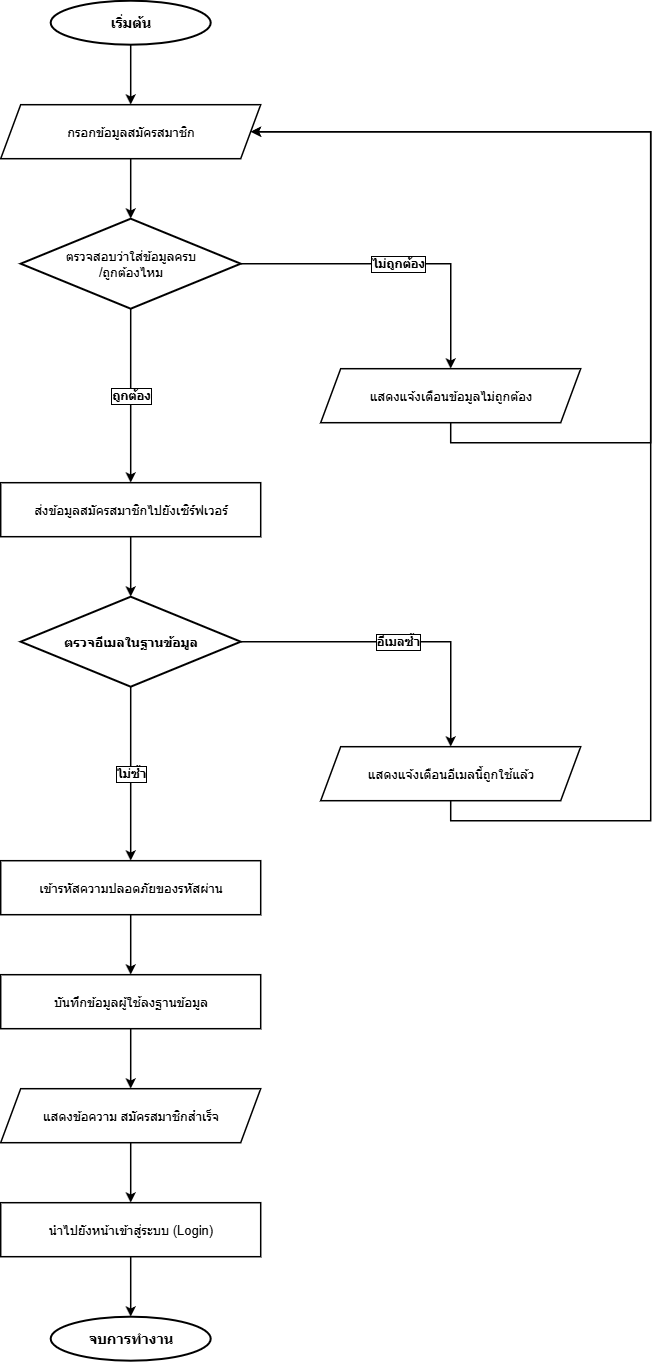

The diagram above was exported from draw.io. Its source (the exported page's mxGraphModel, read from the mxfile embedded in the PNG):
<mxGraphModel dx="2020" dy="1201" grid="1" gridSize="10" guides="1" tooltips="1" connect="1" arrows="1" fold="1" page="1" pageScale="1" pageWidth="1169" pageHeight="1654" math="0" shadow="0">
  <root>
    <mxCell id="0" />
    <mxCell id="1" parent="0" />
    <mxCell id="start" parent="1" style="ellipse;whiteSpace=wrap;html=1;fillColor=#ffffff;strokeColor=#000000;strokeWidth=2;fontColor=#000000;fontStyle=1;fontSize=14;align=center;" value="เริ่มต้น" vertex="1">
      <mxGeometry height="44" width="160" x="270" y="80" as="geometry" />
    </mxCell>
    <mxCell id="input" parent="1" style="shape=parallelogram;perimeter=parallelogramPerimeter;whiteSpace=wrap;html=1;fixedSize=1;fillColor=#ffffff;strokeColor=#000000;strokeWidth=1.5;fontColor=#000000;fontSize=13;align=center;" value="กรอกข้อมูลสมัครสมาชิก" vertex="1">
      <mxGeometry height="54" width="260" x="220" y="184" as="geometry" />
    </mxCell>
    <mxCell id="val_client" parent="1" style="rhombus;whiteSpace=wrap;html=1;fillColor=#ffffff;strokeColor=#000000;strokeWidth=2;fontColor=#000000;fontStyle=1;fontSize=13;align=center;" value="&lt;span style=&quot;font-weight: normal;&quot;&gt;ตรวจสอบ&lt;span style=&quot;background-color: transparent; color: light-dark(rgb(0, 0, 0), rgb(237, 237, 237));&quot;&gt;ว่าใส่ข้อมูลครบ&lt;/span&gt;&lt;/span&gt;&lt;div&gt;&lt;span style=&quot;background-color: transparent; color: light-dark(rgb(0, 0, 0), rgb(237, 237, 237)); font-weight: normal;&quot;&gt;/ถูกต้องไหม&lt;/span&gt;&lt;/div&gt;" vertex="1">
      <mxGeometry height="90" width="220" x="240" y="298" as="geometry" />
    </mxCell>
    <mxCell id="err_client" parent="1" style="shape=parallelogram;perimeter=parallelogramPerimeter;whiteSpace=wrap;html=1;fixedSize=1;fillColor=#ffffff;strokeColor=#000000;strokeWidth=1.5;fontColor=#000000;fontSize=13;align=center;" value="แสดงแจ้งเตือนข้อมูลไม่ถูกต้อง" vertex="1">
      <mxGeometry height="54" width="260" x="540" y="448" as="geometry" />
    </mxCell>
    <mxCell id="send_api" parent="1" style="rounded=0;whiteSpace=wrap;html=1;fillColor=#ffffff;strokeColor=#000000;strokeWidth=1.5;fontColor=#000000;fontSize=13;align=center;" value="ส่งข้อมูลสมัครสมาชิกไปยังเซิร์ฟเวอร์" vertex="1">
      <mxGeometry height="54" width="260" x="220" y="562" as="geometry" />
    </mxCell>
    <mxCell id="check_db" parent="1" style="rhombus;whiteSpace=wrap;html=1;fillColor=#ffffff;strokeColor=#000000;strokeWidth=2;fontColor=#000000;fontStyle=1;fontSize=13;align=center;" value="ตรวจอีเมลในฐานข้อมูล" vertex="1">
      <mxGeometry height="90" width="220" x="240" y="676" as="geometry" />
    </mxCell>
    <mxCell id="err_db" parent="1" style="shape=parallelogram;perimeter=parallelogramPerimeter;whiteSpace=wrap;html=1;fixedSize=1;fillColor=#ffffff;strokeColor=#000000;strokeWidth=1.5;fontColor=#000000;fontSize=13;align=center;" value="แสดงแจ้งเตือนอีเมลนี้ถูกใช้แล้ว" vertex="1">
      <mxGeometry height="54" width="260" x="540" y="826" as="geometry" />
    </mxCell>
    <mxCell id="hash_pwd" parent="1" style="rounded=0;whiteSpace=wrap;html=1;fillColor=#ffffff;strokeColor=#000000;strokeWidth=1.5;fontColor=#000000;fontSize=13;align=center;" value="เข้ารหัสความปลอดภัยของรหัสผ่าน" vertex="1">
      <mxGeometry height="54" width="260" x="220" y="940" as="geometry" />
    </mxCell>
    <mxCell id="save_db" parent="1" style="rounded=0;whiteSpace=wrap;html=1;fillColor=#ffffff;strokeColor=#000000;strokeWidth=1.5;fontColor=#000000;fontSize=13;align=center;" value="บันทึกข้อมูลผู้ใช้ลงฐานข้อมูล" vertex="1">
      <mxGeometry height="54" width="260" x="220" y="1054" as="geometry" />
    </mxCell>
    <mxCell id="success" parent="1" style="shape=parallelogram;perimeter=parallelogramPerimeter;whiteSpace=wrap;html=1;fixedSize=1;fillColor=#ffffff;strokeColor=#000000;strokeWidth=1.5;fontColor=#000000;fontSize=13;align=center;" value="แสดงข้อความ สมัครสมาชิกสำเร็จ" vertex="1">
      <mxGeometry height="54" width="260" x="220" y="1168" as="geometry" />
    </mxCell>
    <mxCell id="redirect" parent="1" style="rounded=0;whiteSpace=wrap;html=1;fillColor=#ffffff;strokeColor=#000000;strokeWidth=1.5;fontColor=#000000;fontSize=13;align=center;" value="นำไปยังหน้าเข้าสู่ระบบ (Login)" vertex="1">
      <mxGeometry height="54" width="260" x="220" y="1282" as="geometry" />
    </mxCell>
    <mxCell id="end" parent="1" style="ellipse;whiteSpace=wrap;html=1;fillColor=#ffffff;strokeColor=#000000;strokeWidth=2;fontColor=#000000;fontStyle=1;fontSize=14;align=center;" value="จบการทำงาน" vertex="1">
      <mxGeometry height="44" width="160" x="270" y="1396" as="geometry" />
    </mxCell>
    <mxCell id="edge_1" edge="1" parent="1" source="start" style="edgeStyle=orthogonalEdgeStyle;rounded=0;orthogonalLoop=1;jettySize=auto;html=1;strokeColor=#000000;strokeWidth=1.5;fontColor=#000000;fontSize=12;fontStyle=1;labelBackgroundColor=#ffffff;labelBorderColor=#000000;exitX=0.5;exitY=1;exitPerimeter=1;entryX=0.5;entryY=0;entryPerimeter=1;" target="input" value="">
      <mxGeometry relative="1" as="geometry" />
    </mxCell>
    <mxCell id="edge_2" edge="1" parent="1" source="input" style="edgeStyle=orthogonalEdgeStyle;rounded=0;orthogonalLoop=1;jettySize=auto;html=1;strokeColor=#000000;strokeWidth=1.5;fontColor=#000000;fontSize=12;fontStyle=1;labelBackgroundColor=#ffffff;labelBorderColor=#000000;exitX=0.5;exitY=1;exitPerimeter=1;entryX=0.5;entryY=0;entryPerimeter=1;" target="val_client" value="">
      <mxGeometry relative="1" as="geometry" />
    </mxCell>
    <mxCell id="edge_3" edge="1" parent="1" source="val_client" style="edgeStyle=orthogonalEdgeStyle;rounded=0;orthogonalLoop=1;jettySize=auto;html=1;strokeColor=#000000;strokeWidth=1.5;fontColor=#000000;fontSize=12;fontStyle=1;labelBackgroundColor=#ffffff;labelBorderColor=#000000;exitX=0.5;exitY=1;exitPerimeter=1;entryX=0.5;entryY=0;entryPerimeter=1;" target="send_api" value="ถูกต้อง">
      <mxGeometry relative="1" as="geometry" />
    </mxCell>
    <mxCell id="edge_4" edge="1" parent="1" source="val_client" style="edgeStyle=orthogonalEdgeStyle;rounded=0;orthogonalLoop=1;jettySize=auto;html=1;strokeColor=#000000;strokeWidth=1.5;fontColor=#000000;fontSize=12;fontStyle=1;labelBackgroundColor=#ffffff;labelBorderColor=#000000;exitX=1;exitY=0.5;exitPerimeter=1;entryX=0.5;entryY=0;entryPerimeter=1;" target="err_client" value="ไม่ถูกต้อง">
      <mxGeometry relative="1" as="geometry" />
    </mxCell>
    <mxCell id="edge_5" edge="1" parent="1" source="err_client" style="edgeStyle=orthogonalEdgeStyle;rounded=0;orthogonalLoop=1;jettySize=auto;html=1;strokeColor=#000000;strokeWidth=1.5;fontColor=#000000;fontSize=12;fontStyle=1;labelBackgroundColor=#ffffff;labelBorderColor=#000000;exitX=0.5;exitY=1;exitPerimeter=1;entryX=1;entryY=0.5;entryPerimeter=1;" target="input" value="">
      <mxGeometry relative="1" as="geometry">
        <Array as="points">
          <mxPoint x="670" y="522" />
          <mxPoint x="870" y="522" />
          <mxPoint x="870" y="210.94" />
        </Array>
      </mxGeometry>
    </mxCell>
    <mxCell id="edge_6" edge="1" parent="1" source="send_api" style="edgeStyle=orthogonalEdgeStyle;rounded=0;orthogonalLoop=1;jettySize=auto;html=1;strokeColor=#000000;strokeWidth=1.5;fontColor=#000000;fontSize=12;fontStyle=1;labelBackgroundColor=#ffffff;labelBorderColor=#000000;exitX=0.5;exitY=1;exitPerimeter=1;entryX=0.5;entryY=0;entryPerimeter=1;" target="check_db" value="">
      <mxGeometry relative="1" as="geometry" />
    </mxCell>
    <mxCell id="edge_7" edge="1" parent="1" source="check_db" style="edgeStyle=orthogonalEdgeStyle;rounded=0;orthogonalLoop=1;jettySize=auto;html=1;strokeColor=#000000;strokeWidth=1.5;fontColor=#000000;fontSize=12;fontStyle=1;labelBackgroundColor=#ffffff;labelBorderColor=#000000;exitX=0.5;exitY=1;exitPerimeter=1;entryX=0.5;entryY=0;entryPerimeter=1;" target="hash_pwd" value="ไม่ซ้ำ">
      <mxGeometry relative="1" as="geometry" />
    </mxCell>
    <mxCell id="edge_8" edge="1" parent="1" source="check_db" style="edgeStyle=orthogonalEdgeStyle;rounded=0;orthogonalLoop=1;jettySize=auto;html=1;strokeColor=#000000;strokeWidth=1.5;fontColor=#000000;fontSize=12;fontStyle=1;labelBackgroundColor=#ffffff;labelBorderColor=#000000;exitX=1;exitY=0.5;exitPerimeter=1;entryX=0.5;entryY=0;entryPerimeter=1;" target="err_db" value="อีเมลซ้ำ">
      <mxGeometry relative="1" as="geometry" />
    </mxCell>
    <mxCell id="edge_9" edge="1" parent="1" source="err_db" style="edgeStyle=orthogonalEdgeStyle;rounded=0;orthogonalLoop=1;jettySize=auto;html=1;strokeColor=#000000;strokeWidth=1.5;fontColor=#000000;fontSize=12;fontStyle=1;labelBackgroundColor=#ffffff;labelBorderColor=#000000;exitX=0.5;exitY=1;exitPerimeter=1;entryX=1;entryY=0.5;entryPerimeter=1;" target="input" value="">
      <mxGeometry relative="1" as="geometry">
        <Array as="points">
          <mxPoint x="670" y="900" />
          <mxPoint x="870" y="900" />
          <mxPoint x="870" y="210.94" />
        </Array>
      </mxGeometry>
    </mxCell>
    <mxCell id="edge_10" edge="1" parent="1" source="hash_pwd" style="edgeStyle=orthogonalEdgeStyle;rounded=0;orthogonalLoop=1;jettySize=auto;html=1;strokeColor=#000000;strokeWidth=1.5;fontColor=#000000;fontSize=12;fontStyle=1;labelBackgroundColor=#ffffff;labelBorderColor=#000000;exitX=0.5;exitY=1;exitPerimeter=1;entryX=0.5;entryY=0;entryPerimeter=1;" target="save_db" value="">
      <mxGeometry relative="1" as="geometry" />
    </mxCell>
    <mxCell id="edge_11" edge="1" parent="1" source="save_db" style="edgeStyle=orthogonalEdgeStyle;rounded=0;orthogonalLoop=1;jettySize=auto;html=1;strokeColor=#000000;strokeWidth=1.5;fontColor=#000000;fontSize=12;fontStyle=1;labelBackgroundColor=#ffffff;labelBorderColor=#000000;exitX=0.5;exitY=1;exitPerimeter=1;entryX=0.5;entryY=0;entryPerimeter=1;" target="success" value="">
      <mxGeometry relative="1" as="geometry" />
    </mxCell>
    <mxCell id="edge_12" edge="1" parent="1" source="success" style="edgeStyle=orthogonalEdgeStyle;rounded=0;orthogonalLoop=1;jettySize=auto;html=1;strokeColor=#000000;strokeWidth=1.5;fontColor=#000000;fontSize=12;fontStyle=1;labelBackgroundColor=#ffffff;labelBorderColor=#000000;exitX=0.5;exitY=1;exitPerimeter=1;entryX=0.5;entryY=0;entryPerimeter=1;" target="redirect" value="">
      <mxGeometry relative="1" as="geometry" />
    </mxCell>
    <mxCell id="edge_13" edge="1" parent="1" source="redirect" style="edgeStyle=orthogonalEdgeStyle;rounded=0;orthogonalLoop=1;jettySize=auto;html=1;strokeColor=#000000;strokeWidth=1.5;fontColor=#000000;fontSize=12;fontStyle=1;labelBackgroundColor=#ffffff;labelBorderColor=#000000;exitX=0.5;exitY=1;exitPerimeter=1;entryX=0.5;entryY=0;entryPerimeter=1;" target="end" value="">
      <mxGeometry relative="1" as="geometry" />
    </mxCell>
  </root>
</mxGraphModel>